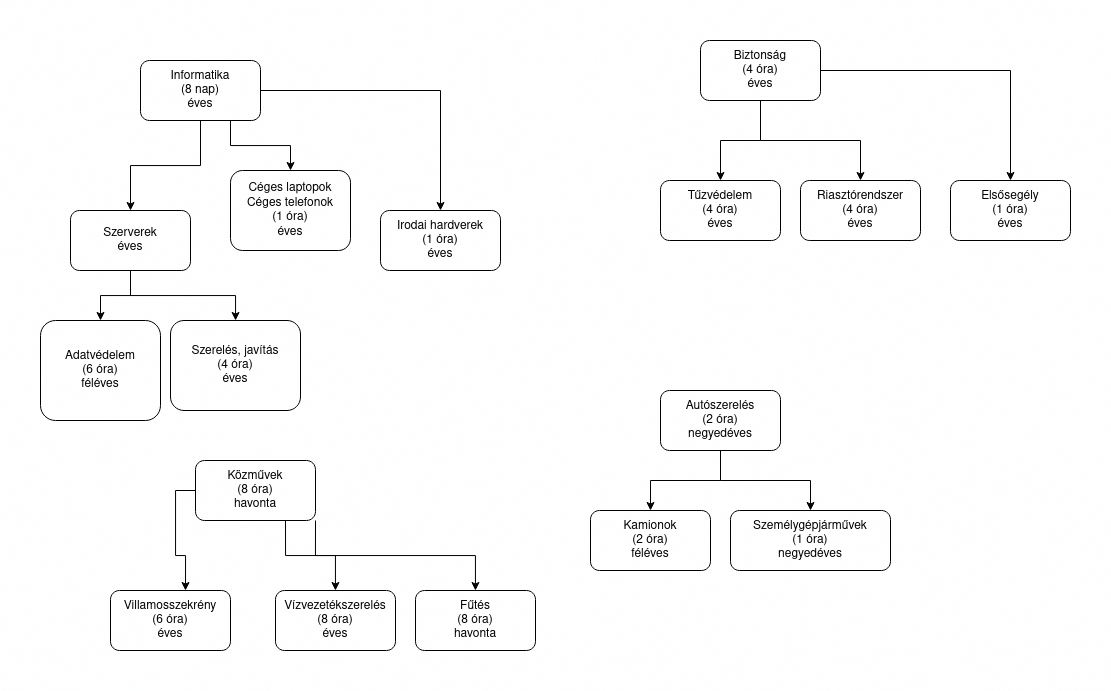

The diagram above was exported from draw.io. Its source (the exported page's mxGraphModel, read from the mxfile embedded in the PNG):
<mxGraphModel dx="934" dy="878" grid="1" gridSize="10" guides="1" tooltips="1" connect="1" arrows="1" fold="1" page="1" pageScale="1" pageWidth="850" pageHeight="1100" math="0" shadow="0">
  <root>
    <mxCell id="0" />
    <mxCell id="1" parent="0" />
    <mxCell id="wy9pIBUSBXU0YlHLjvx4-3" value="" style="edgeStyle=orthogonalEdgeStyle;rounded=0;orthogonalLoop=1;jettySize=auto;html=1;" edge="1" parent="1" source="wy9pIBUSBXU0YlHLjvx4-1" target="wy9pIBUSBXU0YlHLjvx4-2">
      <mxGeometry relative="1" as="geometry" />
    </mxCell>
    <mxCell id="wy9pIBUSBXU0YlHLjvx4-5" style="edgeStyle=orthogonalEdgeStyle;rounded=0;orthogonalLoop=1;jettySize=auto;html=1;exitX=0.75;exitY=1;exitDx=0;exitDy=0;" edge="1" parent="1" source="wy9pIBUSBXU0YlHLjvx4-1" target="wy9pIBUSBXU0YlHLjvx4-6">
      <mxGeometry relative="1" as="geometry">
        <mxPoint x="210" y="260" as="targetPoint" />
      </mxGeometry>
    </mxCell>
    <mxCell id="wy9pIBUSBXU0YlHLjvx4-27" value="" style="edgeStyle=orthogonalEdgeStyle;rounded=0;orthogonalLoop=1;jettySize=auto;html=1;" edge="1" parent="1" source="wy9pIBUSBXU0YlHLjvx4-1" target="wy9pIBUSBXU0YlHLjvx4-26">
      <mxGeometry relative="1" as="geometry" />
    </mxCell>
    <mxCell id="wy9pIBUSBXU0YlHLjvx4-1" value="&lt;div&gt;Informatika&lt;/div&gt;&lt;div&gt;(8 nap)&lt;/div&gt;&lt;div&gt;éves&lt;br&gt;&lt;/div&gt;" style="rounded=1;whiteSpace=wrap;html=1;" vertex="1" parent="1">
      <mxGeometry x="100" y="90" width="120" height="60" as="geometry" />
    </mxCell>
    <mxCell id="wy9pIBUSBXU0YlHLjvx4-23" value="" style="edgeStyle=orthogonalEdgeStyle;rounded=0;orthogonalLoop=1;jettySize=auto;html=1;" edge="1" parent="1" source="wy9pIBUSBXU0YlHLjvx4-2" target="wy9pIBUSBXU0YlHLjvx4-22">
      <mxGeometry relative="1" as="geometry" />
    </mxCell>
    <mxCell id="wy9pIBUSBXU0YlHLjvx4-25" value="" style="edgeStyle=orthogonalEdgeStyle;rounded=0;orthogonalLoop=1;jettySize=auto;html=1;" edge="1" parent="1" source="wy9pIBUSBXU0YlHLjvx4-2" target="wy9pIBUSBXU0YlHLjvx4-24">
      <mxGeometry relative="1" as="geometry" />
    </mxCell>
    <mxCell id="wy9pIBUSBXU0YlHLjvx4-2" value="&lt;div&gt;Szerverek&lt;/div&gt;&lt;div&gt;éves&lt;br&gt;&lt;/div&gt;" style="rounded=1;whiteSpace=wrap;html=1;" vertex="1" parent="1">
      <mxGeometry x="30" y="240" width="120" height="60" as="geometry" />
    </mxCell>
    <mxCell id="wy9pIBUSBXU0YlHLjvx4-6" value="&lt;div&gt;Céges laptopok&lt;/div&gt;&lt;div&gt;Céges telefonok&lt;/div&gt;&lt;div&gt;(1 óra)&lt;br&gt;&lt;/div&gt;&lt;div&gt;éves&lt;/div&gt;" style="rounded=1;whiteSpace=wrap;html=1;" vertex="1" parent="1">
      <mxGeometry x="190" y="200" width="120" height="80" as="geometry" />
    </mxCell>
    <mxCell id="wy9pIBUSBXU0YlHLjvx4-9" value="" style="edgeStyle=orthogonalEdgeStyle;rounded=0;orthogonalLoop=1;jettySize=auto;html=1;" edge="1" parent="1" source="wy9pIBUSBXU0YlHLjvx4-7" target="wy9pIBUSBXU0YlHLjvx4-8">
      <mxGeometry relative="1" as="geometry" />
    </mxCell>
    <mxCell id="wy9pIBUSBXU0YlHLjvx4-11" value="" style="edgeStyle=orthogonalEdgeStyle;rounded=0;orthogonalLoop=1;jettySize=auto;html=1;" edge="1" parent="1" source="wy9pIBUSBXU0YlHLjvx4-7" target="wy9pIBUSBXU0YlHLjvx4-10">
      <mxGeometry relative="1" as="geometry" />
    </mxCell>
    <mxCell id="wy9pIBUSBXU0YlHLjvx4-13" value="" style="edgeStyle=orthogonalEdgeStyle;rounded=0;orthogonalLoop=1;jettySize=auto;html=1;" edge="1" parent="1" source="wy9pIBUSBXU0YlHLjvx4-7" target="wy9pIBUSBXU0YlHLjvx4-12">
      <mxGeometry relative="1" as="geometry" />
    </mxCell>
    <mxCell id="wy9pIBUSBXU0YlHLjvx4-7" value="&lt;div&gt;Biztonság&lt;/div&gt;&lt;div&gt;(4 óra)&lt;/div&gt;&lt;div&gt;éves&lt;br&gt;&lt;/div&gt;" style="rounded=1;whiteSpace=wrap;html=1;" vertex="1" parent="1">
      <mxGeometry x="660" y="70" width="120" height="60" as="geometry" />
    </mxCell>
    <mxCell id="wy9pIBUSBXU0YlHLjvx4-8" value="&lt;div&gt;Tűzvédelem&lt;br&gt;(4 óra)&lt;br&gt;&lt;/div&gt;&lt;div&gt;éves&lt;br&gt;&lt;/div&gt;" style="rounded=1;whiteSpace=wrap;html=1;" vertex="1" parent="1">
      <mxGeometry x="620" y="210" width="120" height="60" as="geometry" />
    </mxCell>
    <mxCell id="wy9pIBUSBXU0YlHLjvx4-10" value="&lt;div&gt;Riasztórendszer&lt;/div&gt;&lt;div&gt;(4 óra)&lt;br&gt;&lt;/div&gt;&lt;div&gt;éves&lt;br&gt;&lt;/div&gt;" style="whiteSpace=wrap;html=1;rounded=1;" vertex="1" parent="1">
      <mxGeometry x="760" y="210" width="120" height="60" as="geometry" />
    </mxCell>
    <mxCell id="wy9pIBUSBXU0YlHLjvx4-12" value="&lt;div&gt;Elsősegély&lt;/div&gt;&lt;div&gt;(1 óra)&lt;/div&gt;&lt;div&gt;éves&lt;br&gt;&lt;/div&gt;" style="rounded=1;whiteSpace=wrap;html=1;" vertex="1" parent="1">
      <mxGeometry x="910" y="210" width="120" height="60" as="geometry" />
    </mxCell>
    <mxCell id="wy9pIBUSBXU0YlHLjvx4-16" value="" style="edgeStyle=orthogonalEdgeStyle;rounded=0;orthogonalLoop=1;jettySize=auto;html=1;" edge="1" parent="1" source="wy9pIBUSBXU0YlHLjvx4-14">
      <mxGeometry relative="1" as="geometry">
        <mxPoint x="145" y="620" as="targetPoint" />
      </mxGeometry>
    </mxCell>
    <mxCell id="wy9pIBUSBXU0YlHLjvx4-17" style="edgeStyle=orthogonalEdgeStyle;rounded=0;orthogonalLoop=1;jettySize=auto;html=1;exitX=0.75;exitY=1;exitDx=0;exitDy=0;" edge="1" parent="1" source="wy9pIBUSBXU0YlHLjvx4-14" target="wy9pIBUSBXU0YlHLjvx4-18">
      <mxGeometry relative="1" as="geometry">
        <mxPoint x="265" y="640" as="targetPoint" />
      </mxGeometry>
    </mxCell>
    <mxCell id="wy9pIBUSBXU0YlHLjvx4-19" style="edgeStyle=orthogonalEdgeStyle;rounded=0;orthogonalLoop=1;jettySize=auto;html=1;exitX=1;exitY=1;exitDx=0;exitDy=0;" edge="1" parent="1" source="wy9pIBUSBXU0YlHLjvx4-14" target="wy9pIBUSBXU0YlHLjvx4-20">
      <mxGeometry relative="1" as="geometry">
        <mxPoint x="445" y="600" as="targetPoint" />
      </mxGeometry>
    </mxCell>
    <mxCell id="wy9pIBUSBXU0YlHLjvx4-14" value="&lt;div&gt;Közművek&lt;/div&gt;&lt;div&gt;(8 óra)&lt;/div&gt;&lt;div&gt;havonta&lt;br&gt;&lt;/div&gt;" style="rounded=1;whiteSpace=wrap;html=1;" vertex="1" parent="1">
      <mxGeometry x="155" y="490" width="120" height="60" as="geometry" />
    </mxCell>
    <mxCell id="wy9pIBUSBXU0YlHLjvx4-15" value="&lt;div&gt;Villamosszekrény&lt;/div&gt;&lt;div&gt;(6 óra)&lt;/div&gt;&lt;div&gt;éves&lt;br&gt;&lt;/div&gt;" style="rounded=1;whiteSpace=wrap;html=1;" vertex="1" parent="1">
      <mxGeometry x="70" y="620" width="120" height="60" as="geometry" />
    </mxCell>
    <mxCell id="wy9pIBUSBXU0YlHLjvx4-18" value="&lt;div&gt;Vízvezetékszerelés&lt;/div&gt;&lt;div&gt;(8 óra)&lt;/div&gt;&lt;div&gt;éves&lt;br&gt;&lt;/div&gt;" style="rounded=1;whiteSpace=wrap;html=1;" vertex="1" parent="1">
      <mxGeometry x="235" y="620" width="120" height="60" as="geometry" />
    </mxCell>
    <mxCell id="wy9pIBUSBXU0YlHLjvx4-20" value="&lt;div&gt;Fűtés&lt;/div&gt;&lt;div&gt;(8 óra)&lt;br&gt;&lt;/div&gt;&lt;div&gt;havonta&lt;br&gt;&lt;/div&gt;" style="rounded=1;whiteSpace=wrap;html=1;" vertex="1" parent="1">
      <mxGeometry x="375" y="620" width="120" height="60" as="geometry" />
    </mxCell>
    <mxCell id="wy9pIBUSBXU0YlHLjvx4-29" value="" style="edgeStyle=orthogonalEdgeStyle;rounded=0;orthogonalLoop=1;jettySize=auto;html=1;" edge="1" parent="1" source="wy9pIBUSBXU0YlHLjvx4-21" target="wy9pIBUSBXU0YlHLjvx4-28">
      <mxGeometry relative="1" as="geometry" />
    </mxCell>
    <mxCell id="wy9pIBUSBXU0YlHLjvx4-31" value="" style="edgeStyle=orthogonalEdgeStyle;rounded=0;orthogonalLoop=1;jettySize=auto;html=1;" edge="1" parent="1" source="wy9pIBUSBXU0YlHLjvx4-21" target="wy9pIBUSBXU0YlHLjvx4-30">
      <mxGeometry relative="1" as="geometry" />
    </mxCell>
    <mxCell id="wy9pIBUSBXU0YlHLjvx4-21" value="&lt;div&gt;Autószerelés&lt;/div&gt;&lt;div&gt;(2 óra)&lt;/div&gt;&lt;div&gt;negyedéves&lt;br&gt;&lt;/div&gt;" style="rounded=1;whiteSpace=wrap;html=1;" vertex="1" parent="1">
      <mxGeometry x="620" y="420" width="120" height="60" as="geometry" />
    </mxCell>
    <mxCell id="wy9pIBUSBXU0YlHLjvx4-22" value="&lt;div&gt;Adatvédelem&lt;/div&gt;&lt;div&gt;(6 óra)&lt;/div&gt;&lt;div&gt;féléves&lt;br&gt;&lt;/div&gt;" style="rounded=1;whiteSpace=wrap;html=1;" vertex="1" parent="1">
      <mxGeometry y="350" width="120" height="100" as="geometry" />
    </mxCell>
    <mxCell id="wy9pIBUSBXU0YlHLjvx4-24" value="&lt;div&gt;Szerelés, javítás&lt;/div&gt;&lt;div&gt;(4 óra)&lt;/div&gt;&lt;div&gt;éves&lt;br&gt;&lt;/div&gt;" style="rounded=1;whiteSpace=wrap;html=1;" vertex="1" parent="1">
      <mxGeometry x="130" y="350" width="130" height="90" as="geometry" />
    </mxCell>
    <mxCell id="wy9pIBUSBXU0YlHLjvx4-26" value="&lt;div&gt;Irodai hardverek&lt;/div&gt;&lt;div&gt;(1 óra)&lt;/div&gt;&lt;div&gt;éves&lt;br&gt;&lt;/div&gt;" style="rounded=1;whiteSpace=wrap;html=1;" vertex="1" parent="1">
      <mxGeometry x="340" y="240" width="120" height="60" as="geometry" />
    </mxCell>
    <mxCell id="wy9pIBUSBXU0YlHLjvx4-28" value="&lt;div&gt;Kamionok&lt;/div&gt;&lt;div&gt;(2 óra)&lt;br&gt;&lt;/div&gt;&lt;div&gt;féléves&lt;br&gt;&lt;/div&gt;" style="rounded=1;whiteSpace=wrap;html=1;" vertex="1" parent="1">
      <mxGeometry x="550" y="540" width="120" height="60" as="geometry" />
    </mxCell>
    <mxCell id="wy9pIBUSBXU0YlHLjvx4-30" value="&lt;div&gt;Személygépjárművek&lt;/div&gt;&lt;div&gt;(1 óra)&lt;br&gt;&lt;/div&gt;&lt;div&gt;negyedéves&lt;br&gt;&lt;/div&gt;" style="rounded=1;whiteSpace=wrap;html=1;" vertex="1" parent="1">
      <mxGeometry x="690" y="540" width="160" height="60" as="geometry" />
    </mxCell>
  </root>
</mxGraphModel>